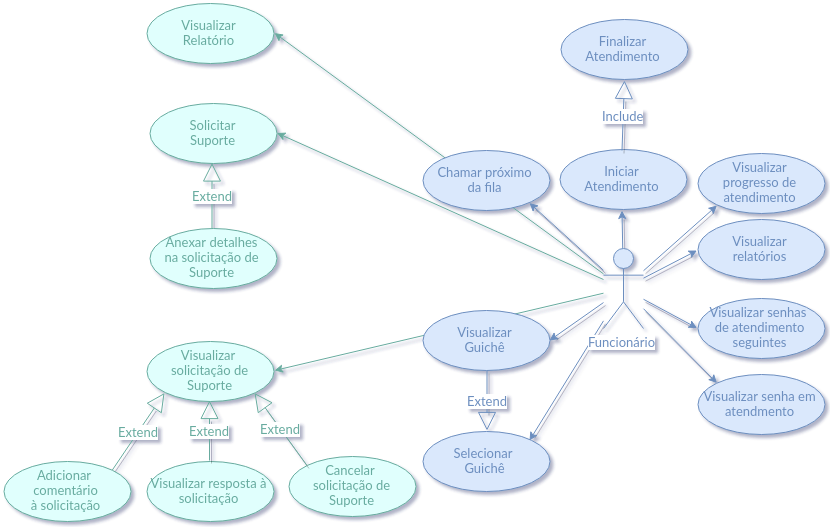

The diagram above was exported from draw.io. Its source (the exported page's mxGraphModel, read from the mxfile embedded in the PNG):
<mxGraphModel dx="2325" dy="1473" grid="1" gridSize="10" guides="1" tooltips="1" connect="1" arrows="1" fold="1" page="1" pageScale="1" pageWidth="1169" pageHeight="826" background="#ffffff" math="0" shadow="0">
  <root>
    <mxCell id="0" />
    <mxCell id="1" parent="0" />
    <mxCell id="2" value="&lt;font color=&quot;#67ab9f&quot;&gt;Extend&lt;/font&gt;" style="endArrow=block;endSize=16;endFill=0;html=1;shadow=1;strokeColor=#67AB9F;fontFamily=Lucida Console;fontColor=#A680B8;fillColor=#ffe6cc;exitX=0.5;exitY=0;entryX=0.5;entryY=1;" edge="1" source="9" target="5" parent="1">
      <mxGeometry x="699.3475321162948" y="422.7913648217909" width="160" as="geometry">
        <mxPoint x="568" y="485" as="sourcePoint" />
        <mxPoint x="618" y="526" as="targetPoint" />
      </mxGeometry>
    </mxCell>
    <mxCell id="3" value="&lt;font color=&quot;#67ab9f&quot;&gt;Extend&lt;/font&gt;" style="endArrow=block;endSize=16;endFill=0;html=1;shadow=1;strokeColor=#67AB9F;fontFamily=Lucida Console;fontColor=#A680B8;fillColor=#ffe6cc;exitX=1;exitY=0;entryX=0;entryY=1;" edge="1" source="8" target="6" parent="1">
      <mxGeometry x="259.3475321162948" y="372.7913648217909" width="160" as="geometry">
        <mxPoint x="227.16666666666674" y="446" as="sourcePoint" />
        <mxPoint x="238" y="456" as="targetPoint" />
      </mxGeometry>
    </mxCell>
    <mxCell id="4" value="&lt;font color=&quot;#67ab9f&quot;&gt;Visualizar&lt;/font&gt;&lt;div&gt;&lt;font color=&quot;#67ab9f&quot;&gt;Relatório&lt;/font&gt;&lt;/div&gt;" style="ellipse;whiteSpace=wrap;html=1;labelBackgroundColor=none;fontFamily=Lucida Console;fontColor=#A680B8;fillColor=#E0FFFD;strokeColor=#67AB9F;" vertex="1" parent="1">
      <mxGeometry x="962" y="110" width="127" height="60" as="geometry" />
    </mxCell>
    <mxCell id="5" value="&lt;font color=&quot;#67ab9f&quot;&gt;Solicitar&lt;/font&gt;&lt;div&gt;&lt;font color=&quot;#67ab9f&quot;&gt;Suporte&lt;/font&gt;&lt;/div&gt;" style="ellipse;whiteSpace=wrap;html=1;labelBackgroundColor=none;fontFamily=Lucida Console;fontColor=#A680B8;fillColor=#E0FFFD;strokeColor=#67AB9F;" vertex="1" parent="1">
      <mxGeometry x="965" y="210" width="127" height="60" as="geometry" />
    </mxCell>
    <mxCell id="6" value="&lt;font color=&quot;#67ab9f&quot;&gt;Visualizar&amp;nbsp;&lt;/font&gt;&lt;div&gt;&lt;font color=&quot;#67ab9f&quot;&gt;solicitação de&lt;/font&gt;&lt;div&gt;&lt;font color=&quot;#67ab9f&quot;&gt;Suporte&lt;/font&gt;&lt;/div&gt;&lt;/div&gt;" style="ellipse;whiteSpace=wrap;html=1;labelBackgroundColor=none;fontFamily=Lucida Console;fontColor=#A680B8;fillColor=#E0FFFD;strokeColor=#67AB9F;" vertex="1" parent="1">
      <mxGeometry x="962" y="448" width="127" height="60" as="geometry" />
    </mxCell>
    <mxCell id="7" value="&lt;font color=&quot;#67ab9f&quot;&gt;Cancelar&amp;nbsp;&lt;/font&gt;&lt;div&gt;&lt;font color=&quot;#67ab9f&quot;&gt;solicitação de&lt;/font&gt;&lt;div&gt;&lt;font color=&quot;#67ab9f&quot;&gt;Suporte&lt;/font&gt;&lt;/div&gt;&lt;/div&gt;" style="ellipse;whiteSpace=wrap;html=1;labelBackgroundColor=none;fontFamily=Lucida Console;fontColor=#A680B8;fillColor=#E0FFFD;strokeColor=#67AB9F;" vertex="1" parent="1">
      <mxGeometry x="1104" y="563" width="127" height="60" as="geometry" />
    </mxCell>
    <mxCell id="8" value="&lt;font color=&quot;#67ab9f&quot;&gt;Adicionar&amp;nbsp;&lt;/font&gt;&lt;div&gt;&lt;font color=&quot;#67ab9f&quot;&gt;comentário à&lt;span style=&quot;font-size: 12px&quot;&gt;&amp;nbsp;solicitação&lt;/span&gt;&lt;/font&gt;&lt;/div&gt;" style="ellipse;whiteSpace=wrap;html=1;labelBackgroundColor=none;fontFamily=Lucida Console;fontColor=#A680B8;fillColor=#E0FFFD;strokeColor=#67AB9F;" vertex="1" parent="1">
      <mxGeometry x="819" y="568" width="127" height="60" as="geometry" />
    </mxCell>
    <mxCell id="9" value="&lt;font color=&quot;#67ab9f&quot;&gt;Anexar detalhes&lt;/font&gt;&lt;div&gt;&lt;font color=&quot;#67ab9f&quot;&gt;na solicitação de&lt;/font&gt;&lt;div&gt;&lt;font color=&quot;#67ab9f&quot;&gt;Suporte&lt;/font&gt;&lt;/div&gt;&lt;/div&gt;" style="ellipse;whiteSpace=wrap;html=1;labelBackgroundColor=none;fontFamily=Lucida Console;fontColor=#A680B8;fillColor=#E0FFFD;strokeColor=#67AB9F;" vertex="1" parent="1">
      <mxGeometry x="965" y="335" width="127" height="60" as="geometry" />
    </mxCell>
    <mxCell id="10" style="edgeStyle=none;rounded=0;html=1;entryX=0.5;entryY=1;shadow=1;jettySize=auto;orthogonalLoop=1;fontFamily=Lucida Console;fontColor=#A680B8;fillColor=#dae8fc;strokeColor=#6c8ebf;" edge="1" source="21" target="24" parent="1">
      <mxGeometry x="1437.5" y="317" as="geometry" />
    </mxCell>
    <mxCell id="11" style="edgeStyle=none;rounded=0;html=1;entryX=0;entryY=0.5;shadow=1;jettySize=auto;orthogonalLoop=1;fontFamily=Lucida Console;fontColor=#A680B8;fillColor=#dae8fc;strokeColor=#6c8ebf;" edge="1" source="21" target="30" parent="1">
      <mxGeometry x="1459" y="357" as="geometry" />
    </mxCell>
    <mxCell id="12" style="edgeStyle=none;rounded=0;html=1;entryX=0;entryY=0.5;shadow=1;jettySize=auto;orthogonalLoop=1;fontFamily=Lucida Console;fontColor=#A680B8;fillColor=#dae8fc;strokeColor=#6c8ebf;" edge="1" source="21" target="29" parent="1">
      <mxGeometry x="1459" y="405.74829931972795" as="geometry" />
    </mxCell>
    <mxCell id="13" style="edgeStyle=none;rounded=0;html=1;entryX=0;entryY=0;shadow=1;jettySize=auto;orthogonalLoop=1;fontFamily=Lucida Console;fontColor=#A680B8;fillColor=#dae8fc;strokeColor=#6c8ebf;" edge="1" source="21" target="28" parent="1">
      <mxGeometry x="1459" y="415.21390374331554" as="geometry" />
    </mxCell>
    <mxCell id="14" style="edgeStyle=none;rounded=0;html=1;entryX=0;entryY=1;shadow=1;jettySize=auto;orthogonalLoop=1;fontFamily=Lucida Console;fontColor=#A680B8;fillColor=#dae8fc;strokeColor=#6c8ebf;" edge="1" source="21" target="27" parent="1">
      <mxGeometry x="1459" y="312" as="geometry" />
    </mxCell>
    <mxCell id="15" style="edgeStyle=none;rounded=0;html=1;entryX=1;entryY=0.5;shadow=1;jettySize=auto;orthogonalLoop=1;fontFamily=Lucida Console;fontColor=#A680B8;fillColor=#dae8fc;strokeColor=#6c8ebf;" edge="1" source="21" target="26" parent="1">
      <mxGeometry x="1365" y="409.05405405405395" as="geometry" />
    </mxCell>
    <mxCell id="16" style="edgeStyle=none;rounded=0;html=1;entryX=1;entryY=0;shadow=1;jettySize=auto;orthogonalLoop=1;fontFamily=Lucida Console;fontColor=#A680B8;fillColor=#dae8fc;strokeColor=#6c8ebf;" edge="1" source="21" target="22" parent="1">
      <mxGeometry x="1345" y="427.34042553191466" as="geometry" />
    </mxCell>
    <mxCell id="17" style="edgeStyle=none;rounded=0;html=1;entryX=1;entryY=1;shadow=1;jettySize=auto;orthogonalLoop=1;fontFamily=Lucida Console;fontColor=#A680B8;fillColor=#dae8fc;strokeColor=#6c8ebf;" edge="1" source="21" target="23" parent="1">
      <mxGeometry x="1345" y="309.5" as="geometry" />
    </mxCell>
    <mxCell id="18" style="edgeStyle=none;rounded=0;html=1;entryX=1;entryY=0.5;jettySize=auto;orthogonalLoop=1;strokeColor=#67AB9F;fontColor=#CC0000;" edge="1" source="21" target="4" parent="1">
      <mxGeometry x="1090" y="139.5" as="geometry" />
    </mxCell>
    <mxCell id="19" style="edgeStyle=none;rounded=0;html=1;entryX=1;entryY=0.5;jettySize=auto;orthogonalLoop=1;strokeColor=#67AB9F;fontColor=#CC0000;" edge="1" source="21" target="5" parent="1">
      <mxGeometry x="1092.5" y="239.5" as="geometry" />
    </mxCell>
    <mxCell id="20" style="edgeStyle=none;rounded=0;html=1;entryX=1;entryY=0.5;jettySize=auto;orthogonalLoop=1;strokeColor=#67AB9F;fontColor=#CC0000;" edge="1" source="21" target="6" parent="1">
      <mxGeometry x="1090" y="399.6991404011462" as="geometry" />
    </mxCell>
    <mxCell id="21" value="&lt;font color=&quot;#6c8ebf&quot;&gt;Funcionário&lt;/font&gt;" style="shape=umlActor;verticalLabelPosition=bottom;labelBackgroundColor=#ffffff;verticalAlign=top;html=1;fontFamily=Lucida Console;fontColor=#A680B8;fillColor=#dae8fc;strokeColor=#6c8ebf;" vertex="1" parent="1">
      <mxGeometry x="1419" y="355" width="40" height="80" as="geometry" />
    </mxCell>
    <mxCell id="22" value="&lt;font color=&quot;#6c8ebf&quot;&gt;Selecionar&amp;nbsp;&lt;/font&gt;&lt;div&gt;&lt;font color=&quot;#6c8ebf&quot;&gt;Guichê&lt;/font&gt;&lt;/div&gt;" style="ellipse;whiteSpace=wrap;html=1;labelBackgroundColor=none;fontFamily=Lucida Console;fontColor=#A680B8;fillColor=#dae8fc;strokeColor=#6c8ebf;" vertex="1" parent="1">
      <mxGeometry x="1238" y="538" width="127" height="60" as="geometry" />
    </mxCell>
    <mxCell id="23" value="&lt;font color=&quot;#6c8ebf&quot;&gt;Chamar próximo&lt;/font&gt;&lt;div&gt;&lt;font color=&quot;#6c8ebf&quot;&gt;da fila&lt;/font&gt;&lt;/div&gt;" style="ellipse;whiteSpace=wrap;html=1;labelBackgroundColor=none;fontFamily=Lucida Console;fontColor=#A680B8;fillColor=#dae8fc;strokeColor=#6c8ebf;" vertex="1" parent="1">
      <mxGeometry x="1238" y="257" width="127" height="60" as="geometry" />
    </mxCell>
    <mxCell id="24" value="&lt;font color=&quot;#6c8ebf&quot;&gt;Iniciar&lt;/font&gt;&lt;div&gt;&lt;font color=&quot;#6c8ebf&quot;&gt;Atendimento&lt;/font&gt;&lt;/div&gt;" style="ellipse;whiteSpace=wrap;html=1;labelBackgroundColor=none;fontFamily=Lucida Console;fontColor=#A680B8;fillColor=#dae8fc;strokeColor=#6c8ebf;" vertex="1" parent="1">
      <mxGeometry x="1375" y="256" width="127" height="60" as="geometry" />
    </mxCell>
    <mxCell id="25" value="&lt;font color=&quot;#6c8ebf&quot;&gt;Finalizar&lt;/font&gt;&lt;div&gt;&lt;font color=&quot;#6c8ebf&quot;&gt;Atendimento&lt;/font&gt;&lt;/div&gt;" style="ellipse;whiteSpace=wrap;html=1;labelBackgroundColor=none;fontFamily=Lucida Console;fontColor=#A680B8;fillColor=#dae8fc;strokeColor=#6c8ebf;" vertex="1" parent="1">
      <mxGeometry x="1376" y="126" width="127" height="60" as="geometry" />
    </mxCell>
    <mxCell id="26" value="&lt;div&gt;&lt;font color=&quot;#6c8ebf&quot;&gt;Visualizar&lt;/font&gt;&lt;/div&gt;&lt;div&gt;&lt;font color=&quot;#6c8ebf&quot;&gt;Guichê&lt;/font&gt;&lt;/div&gt;" style="ellipse;whiteSpace=wrap;html=1;labelBackgroundColor=none;fontFamily=Lucida Console;fontColor=#A680B8;fillColor=#dae8fc;strokeColor=#6c8ebf;" vertex="1" parent="1">
      <mxGeometry x="1238" y="417" width="127" height="60" as="geometry" />
    </mxCell>
    <mxCell id="27" value="&lt;div&gt;&lt;font color=&quot;#6c8ebf&quot;&gt;Visualizar&lt;/font&gt;&lt;/div&gt;&lt;div&gt;&lt;span style=&quot;font-size: 12px ; color: rgb(108 , 142 , 191)&quot;&gt;progresso de atendimento&lt;/span&gt;&lt;/div&gt;" style="ellipse;whiteSpace=wrap;html=1;labelBackgroundColor=none;fontFamily=Lucida Console;fontColor=#A680B8;fillColor=#dae8fc;strokeColor=#6c8ebf;" vertex="1" parent="1">
      <mxGeometry x="1513" y="260" width="127" height="60" as="geometry" />
    </mxCell>
    <mxCell id="28" value="&lt;div&gt;&lt;font color=&quot;#6c8ebf&quot;&gt;Visualizar s&lt;/font&gt;&lt;span style=&quot;color: rgb(108 , 142 , 191) ; font-size: 12px&quot;&gt;enha em atendmento&lt;/span&gt;&lt;/div&gt;" style="ellipse;whiteSpace=wrap;html=1;labelBackgroundColor=none;fontFamily=Lucida Console;fontColor=#A680B8;fillColor=#dae8fc;strokeColor=#6c8ebf;" vertex="1" parent="1">
      <mxGeometry x="1513" y="481" width="127" height="60" as="geometry" />
    </mxCell>
    <mxCell id="29" value="&lt;div&gt;&lt;font color=&quot;#6c8ebf&quot;&gt;Visualizar s&lt;/font&gt;&lt;span style=&quot;color: rgb(108 , 142 , 191) ; font-size: 12px&quot;&gt;enhas&amp;nbsp;&lt;/span&gt;&lt;/div&gt;&lt;div&gt;&lt;span style=&quot;color: rgb(108 , 142 , 191) ; font-size: 12px&quot;&gt;de atendimento seguintes&lt;/span&gt;&lt;/div&gt;" style="ellipse;whiteSpace=wrap;html=1;labelBackgroundColor=none;fontFamily=Lucida Console;fontColor=#A680B8;fillColor=#dae8fc;strokeColor=#6c8ebf;" vertex="1" parent="1">
      <mxGeometry x="1513" y="405" width="127" height="60" as="geometry" />
    </mxCell>
    <mxCell id="30" value="&lt;div&gt;&lt;font color=&quot;#6c8ebf&quot;&gt;Visualizar&lt;/font&gt;&lt;/div&gt;&lt;div&gt;&lt;font color=&quot;#6c8ebf&quot;&gt;relatórios&lt;/font&gt;&lt;/div&gt;" style="ellipse;whiteSpace=wrap;html=1;labelBackgroundColor=none;fontFamily=Lucida Console;fontColor=#A680B8;fillColor=#dae8fc;strokeColor=#6c8ebf;" vertex="1" parent="1">
      <mxGeometry x="1513" y="326" width="127" height="60" as="geometry" />
    </mxCell>
    <mxCell id="31" value="&lt;font color=&quot;#6c8ebf&quot;&gt;Include&lt;/font&gt;" style="endArrow=block;endSize=16;endFill=0;html=1;shadow=1;strokeColor=#6c8ebf;fontFamily=Lucida Console;fontColor=#A680B8;fillColor=#dae8fc;exitX=0.5;exitY=0;entryX=0.5;entryY=1;" edge="1" source="24" target="25" parent="1">
      <mxGeometry x="1441.8965517241381" y="191.4384236453202" width="160" as="geometry">
        <mxPoint x="1429" y="201" as="sourcePoint" />
        <mxPoint x="1438" y="191" as="targetPoint" />
      </mxGeometry>
    </mxCell>
    <mxCell id="32" value="&lt;font color=&quot;#6c8ebf&quot;&gt;Extend&lt;/font&gt;" style="endArrow=block;endSize=16;endFill=0;html=1;shadow=1;strokeColor=#6c8ebf;fontFamily=Lucida Console;fontColor=#A680B8;fillColor=#dae8fc;entryX=0.5;entryY=0;exitX=0.5;exitY=1;" edge="1" source="26" target="22" parent="1">
      <mxGeometry x="1268.0141987829616" y="391.7913648217908" width="160" as="geometry">
        <mxPoint x="1260" y="500" as="sourcePoint" />
        <mxPoint x="1210" y="420.11764705882354" as="targetPoint" />
      </mxGeometry>
    </mxCell>
    <mxCell id="33" value="&lt;font color=&quot;#67ab9f&quot;&gt;Extend&lt;/font&gt;" style="endArrow=block;endSize=16;endFill=0;html=1;shadow=1;strokeColor=#67AB9F;fontFamily=Lucida Console;fontColor=#A680B8;fillColor=#ffe6cc;exitX=0;exitY=0;entryX=1;entryY=1;" edge="1" source="7" target="6" parent="1">
      <mxGeometry x="1118.0141987829616" y="422.7913648217909" width="160" as="geometry">
        <mxPoint x="903.1176470588236" y="576.3529411764707" as="sourcePoint" />
        <mxPoint x="598" y="347" as="targetPoint" />
      </mxGeometry>
    </mxCell>
    <mxCell id="34" value="&lt;font color=&quot;#67ab9f&quot;&gt;Visualizar resposta à&lt;/font&gt;&lt;div&gt;&lt;div&gt;&lt;font color=&quot;#67ab9f&quot;&gt;solicitação&lt;/font&gt;&lt;/div&gt;&lt;/div&gt;" style="ellipse;whiteSpace=wrap;html=1;labelBackgroundColor=none;fontFamily=Lucida Console;fontColor=#A680B8;fillColor=#E0FFFD;strokeColor=#67AB9F;" vertex="1" parent="1">
      <mxGeometry x="962" y="568" width="127" height="60" as="geometry" />
    </mxCell>
    <mxCell id="35" value="&lt;font color=&quot;#67ab9f&quot;&gt;Extend&lt;/font&gt;" style="endArrow=block;endSize=16;endFill=0;html=1;shadow=1;strokeColor=#67AB9F;fontFamily=Lucida Console;fontColor=#A680B8;fillColor=#ffe6cc;entryX=0.5;entryY=1;exitX=0.5;exitY=0;" edge="1" source="34" target="6" parent="1">
      <mxGeometry x="1128.0141987829616" y="432.7913648217909" width="160" as="geometry">
        <mxPoint x="1170" y="415" as="sourcePoint" />
        <mxPoint x="1090" y="430" as="targetPoint" />
      </mxGeometry>
    </mxCell>
  </root>
</mxGraphModel>